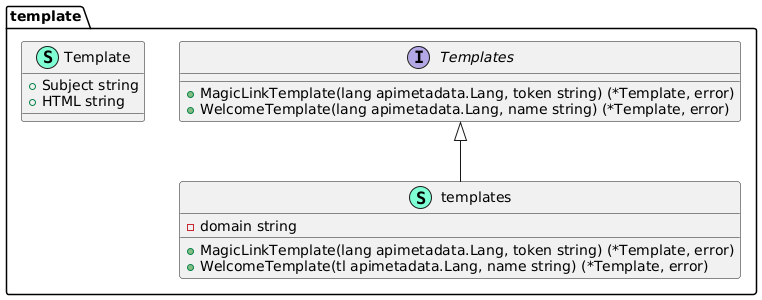

The diagram above was rendered by PlantUML. Its source (embedded in the PNG):
@startuml
namespace template {
    class Template << (S,Aquamarine) >> {
        + Subject string
        + HTML string

    }
    interface Templates  {
        + MagicLinkTemplate(lang apimetadata.Lang, token string) (*Template, error)
        + WelcomeTemplate(lang apimetadata.Lang, name string) (*Template, error)

    }
    class templates << (S,Aquamarine) >> {
        - domain string

        + MagicLinkTemplate(lang apimetadata.Lang, token string) (*Template, error)
        + WelcomeTemplate(tl apimetadata.Lang, name string) (*Template, error)

    }
}

"template.Templates" <|-- "template.templates"
@enduml